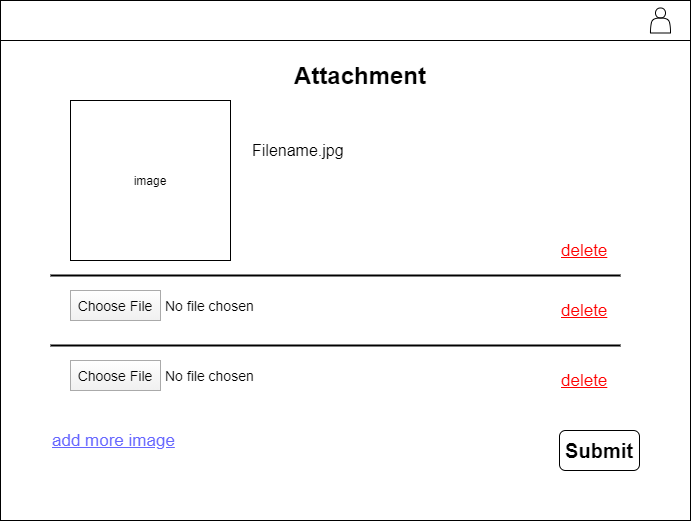

The diagram above was exported from draw.io. Its source (the exported page's mxGraphModel, read from the mxfile embedded in the PNG):
<mxGraphModel dx="704" dy="575" grid="1" gridSize="10" guides="1" tooltips="1" connect="1" arrows="1" fold="1" page="1" pageScale="1" pageWidth="850" pageHeight="1100" math="0" shadow="0">
  <root>
    <mxCell id="0" />
    <mxCell id="1" parent="0" />
    <mxCell id="2" value="" style="rounded=0;whiteSpace=wrap;html=1;" vertex="1" parent="1">
      <mxGeometry x="50" y="30" width="690" height="520" as="geometry" />
    </mxCell>
    <mxCell id="3" value="" style="rounded=0;whiteSpace=wrap;html=1;" vertex="1" parent="1">
      <mxGeometry x="50" y="30" width="690" height="40" as="geometry" />
    </mxCell>
    <mxCell id="4" value="" style="shape=actor;whiteSpace=wrap;html=1;" vertex="1" parent="1">
      <mxGeometry x="700" y="37.5" width="20" height="25" as="geometry" />
    </mxCell>
    <mxCell id="5" value="Attachment" style="text;html=1;strokeColor=none;fillColor=none;align=center;verticalAlign=middle;whiteSpace=wrap;rounded=0;fontSize=24;fontStyle=1" vertex="1" parent="1">
      <mxGeometry x="170" y="80" width="480" height="50" as="geometry" />
    </mxCell>
    <mxCell id="9" value="" style="group" vertex="1" connectable="0" parent="1">
      <mxGeometry x="120" y="320" width="190" height="30" as="geometry" />
    </mxCell>
    <mxCell id="7" value="Choose File" style="fillColor=#FEFEFE;strokeColor=#AAAAAA;fontSize=14;gradientColor=#F0F0F0;" vertex="1" parent="9">
      <mxGeometry width="90" height="30" as="geometry" />
    </mxCell>
    <mxCell id="8" value="No file chosen" style="fillColor=none;strokeColor=none;align=left;fontSize=14;spacing=5;" vertex="1" parent="9">
      <mxGeometry x="90" width="100" height="30" as="geometry" />
    </mxCell>
    <mxCell id="10" value="" style="line;strokeWidth=2;html=1;" vertex="1" parent="1">
      <mxGeometry x="100" y="300" width="570" height="10" as="geometry" />
    </mxCell>
    <mxCell id="11" value="image" style="whiteSpace=wrap;html=1;aspect=fixed;" vertex="1" parent="1">
      <mxGeometry x="120" y="130" width="160" height="160" as="geometry" />
    </mxCell>
    <mxCell id="12" value="&lt;font color=&quot;#ff0000&quot;&gt;delete&lt;/font&gt;" style="text;html=1;strokeColor=none;fillColor=none;align=left;verticalAlign=middle;whiteSpace=wrap;rounded=0;fontSize=17;fontStyle=4;fontColor=#6666FF;" vertex="1" parent="1">
      <mxGeometry x="609" y="270" width="61" height="20" as="geometry" />
    </mxCell>
    <mxCell id="13" value="" style="group" vertex="1" connectable="0" parent="1">
      <mxGeometry x="120" y="390" width="190" height="30" as="geometry" />
    </mxCell>
    <mxCell id="14" value="Choose File" style="fillColor=#FEFEFE;strokeColor=#AAAAAA;fontSize=14;gradientColor=#F0F0F0;" vertex="1" parent="13">
      <mxGeometry width="90" height="30" as="geometry" />
    </mxCell>
    <mxCell id="15" value="No file chosen" style="fillColor=none;strokeColor=none;align=left;fontSize=14;spacing=5;" vertex="1" parent="13">
      <mxGeometry x="90" width="100" height="30" as="geometry" />
    </mxCell>
    <mxCell id="16" value="" style="line;strokeWidth=2;html=1;" vertex="1" parent="1">
      <mxGeometry x="100" y="370" width="570" height="10" as="geometry" />
    </mxCell>
    <mxCell id="17" value="add more image" style="text;html=1;strokeColor=none;fillColor=none;align=left;verticalAlign=middle;whiteSpace=wrap;rounded=0;fontSize=17;fontStyle=4;fontColor=#6666FF;" vertex="1" parent="1">
      <mxGeometry x="100" y="460" width="131" height="20" as="geometry" />
    </mxCell>
    <mxCell id="18" value="&lt;font color=&quot;#ff0000&quot;&gt;delete&lt;/font&gt;" style="text;html=1;strokeColor=none;fillColor=none;align=left;verticalAlign=middle;whiteSpace=wrap;rounded=0;fontSize=17;fontStyle=4;fontColor=#6666FF;" vertex="1" parent="1">
      <mxGeometry x="609" y="330" width="61" height="20" as="geometry" />
    </mxCell>
    <mxCell id="19" value="&lt;font color=&quot;#ff0000&quot;&gt;delete&lt;/font&gt;" style="text;html=1;strokeColor=none;fillColor=none;align=left;verticalAlign=middle;whiteSpace=wrap;rounded=0;fontSize=17;fontStyle=4;fontColor=#6666FF;" vertex="1" parent="1">
      <mxGeometry x="609" y="400" width="61" height="20" as="geometry" />
    </mxCell>
    <mxCell id="20" value="Filename.jpg" style="text;html=1;strokeColor=none;fillColor=none;align=left;verticalAlign=middle;whiteSpace=wrap;rounded=0;fontSize=16;" vertex="1" parent="1">
      <mxGeometry x="300" y="160" width="120" height="40" as="geometry" />
    </mxCell>
    <mxCell id="21" value="&lt;font style=&quot;font-size: 20px&quot;&gt;&lt;b&gt;Submit&lt;/b&gt;&lt;/font&gt;" style="rounded=1;whiteSpace=wrap;html=1;" vertex="1" parent="1">
      <mxGeometry x="609" y="460" width="80" height="40" as="geometry" />
    </mxCell>
  </root>
</mxGraphModel>